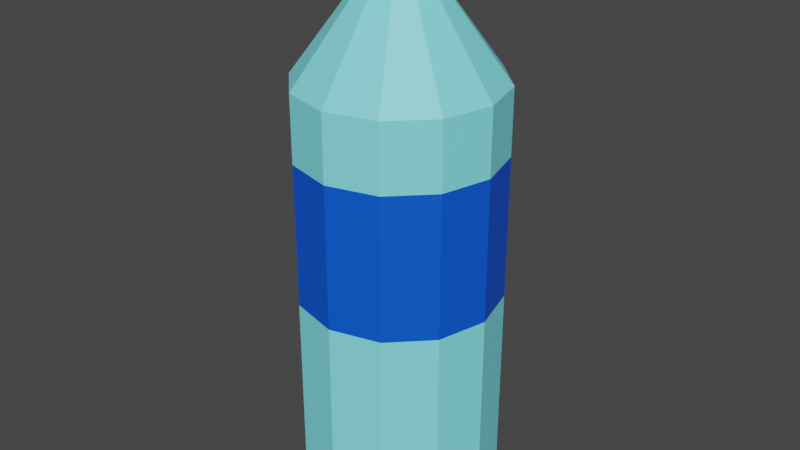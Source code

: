 # Source: plastic1.blend  (saved by Blender 2.93.20; exported with 4.5.12 LTS)
import bpy
from mathutils import Matrix  # noqa: F401  (used for matrix-valued properties, if any)

bpy.ops.wm.read_factory_settings(use_empty=True)
scene = bpy.context.scene
scene.name = 'Scene'

# ---- collections
col_collection = bpy.data.collections.new('Collection'); scene.collection.children.link(col_collection)

# ---- materials (node trees are filled in below, after node groups)
mat_tikcketmat = bpy.data.materials.new('TikcketMat')
mat_tikcketmat.use_transparent_shadow = False
mat_bottlemat = bpy.data.materials.new('BottleMat')
mat_bottlemat.use_transparent_shadow = False

# ---- material node trees
mat_tikcketmat.use_nodes = True; mat_tikcketmat.node_tree.nodes.clear()
_N = mat_tikcketmat.node_tree.nodes; _L = mat_tikcketmat.node_tree.links
n0 = _N.new('ShaderNodeBsdfPrincipled'); n0.name = 'Principled BSDF'; n0.location = (10, 300)
n0.distribution = 'GGX'
n0.subsurface_method = 'BURLEY'
n0.inputs[0].default_value = (0.0, 0.09514, 0.8, 1.0)
n0.inputs[3].default_value = 1.45
n0.inputs[27].default_value = (0.0, 0.0, 0.0, 1.0)
n0.inputs[28].default_value = 1.0
n1 = _N.new('ShaderNodeOutputMaterial'); n1.name = 'Material Output'; n1.location = (300, 300)
_L.new(n0.outputs[0], n1.inputs[0])
n1.is_active_output = True
mat_bottlemat.use_nodes = True; mat_bottlemat.node_tree.nodes.clear()
_N = mat_bottlemat.node_tree.nodes; _L = mat_bottlemat.node_tree.links
n0 = _N.new('ShaderNodeBsdfPrincipled'); n0.name = 'Principled BSDF'; n0.location = (10, 300)
n0.distribution = 'GGX'
n0.subsurface_method = 'BURLEY'
n0.inputs[0].default_value = (0.2356, 0.9205, 1.0, 1.0)
n0.inputs[3].default_value = 1.45
n0.inputs[27].default_value = (0.0, 0.0, 0.0, 1.0)
n0.inputs[28].default_value = 1.0
n1 = _N.new('ShaderNodeOutputMaterial'); n1.name = 'Material Output'; n1.location = (300, 300)
_L.new(n0.outputs[0], n1.inputs[0])
n1.is_active_output = True

# ---- world
world_world = bpy.data.worlds.new('World'); scene.world = world_world
world_world.use_nodes = True; world_world.node_tree.nodes.clear()
_N = world_world.node_tree.nodes; _L = world_world.node_tree.links
n0 = _N.new('ShaderNodeOutputWorld'); n0.name = 'World Output'; n0.location = (300, 300)
n1 = _N.new('ShaderNodeBackground'); n1.name = 'Background'; n1.location = (10, 300)
n1.inputs[0].default_value = (0.05088, 0.05088, 0.05088, 1.0)
_L.new(n1.outputs[0], n0.inputs[0])
n0.is_active_output = True
world_world.color = (0.05088, 0.05088, 0.05088)
world_world.use_sun_shadow = False
world_world.sun_shadow_jitter_overblur = 0.0

# ---- meshes
me_cylinder = bpy.data.meshes.new('Cylinder')
me_cylinder.from_pydata([(-4.47e-09, 0.7, -2.0), (-2.394e-08, 0.2732, 2.0), (0.35, 0.6062, -2.0), (0.1366, 0.2366, 2.0), (0.6062, 0.35, -2.0), (0.2366, 0.1366, 2.0), (0.7, -3.209e-08, -2.0), (0.2732, -2.48e-08, 2.0), (0.6062, -0.35, -2.0), (0.2366, -0.1366, 2.0), (0.35, -0.6062, -2.0), (0.1366, -0.2366, 2.0), (-6.567e-08, -0.7, -2.0), (-4.782e-08, -0.2732, 2.0), (-0.35, -0.6062, -2.0), (-0.1366, -0.2366, 2.0), (-0.6062, -0.35, -2.0), (-0.2366, -0.1366, 2.0), (-0.7, 6.857e-09, -2.0), (-0.2732, -9.602e-09, 2.0), (-0.6062, 0.35, -2.0), (-0.2366, 0.1366, 2.0), (-0.35, 0.6062, -2.0), (-0.1366, 0.2366, 2.0), (-4.47e-09, 0.7, 1.0), (0.35, 0.6062, 1.0), (0.6062, 0.35, 1.0), (0.7, -3.209e-08, 1.0), (0.6062, -0.35, 1.0), (0.35, -0.6062, 1.0), (-6.567e-08, -0.7, 1.0), (-0.35, -0.6062, 1.0), (-0.6062, -0.35, 1.0), (-0.7, 6.857e-09, 1.0), (-0.6062, 0.35, 1.0), (-0.35, 0.6062, 1.0), (-2.434e-08, 0.2411, 1.625), (0.1205, 0.2088, 1.625), (0.2088, 0.1205, 1.625), (0.2411, -2.408e-08, 1.625), (0.2088, -0.1205, 1.625), (0.1205, -0.2088, 1.625), (-4.541e-08, -0.2411, 1.625), (-0.1205, -0.2088, 1.625), (-0.2088, -0.1205, 1.625), (-0.2411, -1.067e-08, 1.625), (-0.2088, 0.1205, 1.625), (-0.1205, 0.2088, 1.625), (-2.394e-08, 0.2732, 1.812), (0.1366, 0.2366, 1.812), (0.2366, 0.1366, 1.812), (0.2732, -2.48e-08, 1.812), (0.2366, -0.1366, 1.812), (0.1366, -0.2366, 1.812), (-4.782e-08, -0.2732, 1.812), (-0.1366, -0.2366, 1.812), (-0.2366, -0.1366, 1.812), (-0.2732, -9.602e-09, 1.812), (-0.2366, 0.1366, 1.812), (-0.1366, 0.2366, 1.812), (0.1205, 0.2088, 1.803), (0.2088, 0.1205, 1.803), (0.2411, -2.408e-08, 1.803), (0.2088, -0.1205, 1.803), (0.1205, -0.2088, 1.803), (-4.541e-08, -0.2411, 1.803), (-0.1205, -0.2088, 1.803), (-0.2088, -0.1205, 1.803), (-0.2411, -1.067e-08, 1.803), (-0.2088, 0.1205, 1.803), (-0.1205, 0.2088, 1.803), (-2.434e-08, 0.2411, 1.803), (0.35, 0.6062, 0.5364), (0.35, 0.6062, -0.4636), (0.6062, 0.35, 0.5364), (0.6062, 0.35, -0.4636), (0.7, -3.209e-08, 0.5364), (0.7, -3.209e-08, -0.4636), (0.6062, -0.35, 0.5364), (0.6062, -0.35, -0.4636), (0.35, -0.6062, 0.5364), (0.35, -0.6062, -0.4636), (-6.567e-08, -0.7, 0.5364), (-6.567e-08, -0.7, -0.4636), (-0.35, -0.6062, 0.5364), (-0.35, -0.6062, -0.4636), (-0.6062, -0.35, 0.5364), (-0.6062, -0.35, -0.4636), (-0.7, 6.857e-09, 0.5364), (-0.7, 6.857e-09, -0.4636), (-0.6062, 0.35, 0.5364), (-0.6062, 0.35, -0.4636), (-0.35, 0.6062, 0.5364), (-0.35, 0.6062, -0.4636), (-4.47e-09, 0.7, -0.4636), (-4.47e-09, 0.7, 0.5364)], [], [(48, 1, 3, 49), (49, 3, 5, 50), (50, 5, 7, 51), (51, 7, 9, 52), (52, 9, 11, 53), (53, 11, 13, 54), (54, 13, 15, 55), (55, 15, 17, 56), (56, 17, 19, 57), (57, 19, 21, 58), (3, 1, 23, 21, 19, 17, 15, 13, 11, 9, 7, 5), (58, 21, 23, 59), (59, 23, 1, 48), (0, 2, 4, 6, 8, 10, 12, 14, 16, 18, 20, 22), (92, 35, 24, 95), (90, 34, 35, 92), (88, 33, 34, 90), (86, 32, 33, 88), (84, 31, 32, 86), (82, 30, 31, 84), (80, 29, 30, 82), (78, 28, 29, 80), (76, 27, 28, 78), (74, 26, 27, 76), (72, 25, 26, 74), (95, 24, 25, 72), (35, 47, 36, 24), (34, 46, 47, 35), (33, 45, 46, 34), (32, 44, 45, 33), (31, 43, 44, 32), (30, 42, 43, 31), (29, 41, 42, 30), (28, 40, 41, 29), (27, 39, 40, 28), (26, 38, 39, 27), (25, 37, 38, 26), (24, 36, 37, 25), (70, 59, 48, 71), (69, 58, 59, 70), (68, 57, 58, 69), (67, 56, 57, 68), (66, 55, 56, 67), (65, 54, 55, 66), (64, 53, 54, 65), (63, 52, 53, 64), (62, 51, 52, 63), (61, 50, 51, 62), (60, 49, 50, 61), (71, 48, 49, 60), (36, 71, 60, 37), (37, 60, 61, 38), (38, 61, 62, 39), (39, 62, 63, 40), (40, 63, 64, 41), (41, 64, 65, 42), (42, 65, 66, 43), (43, 66, 67, 44), (44, 67, 68, 45), (45, 68, 69, 46), (46, 69, 70, 47), (47, 70, 71, 36), (0, 94, 73, 2), (94, 95, 72, 73), (2, 73, 75, 4), (73, 72, 74, 75), (4, 75, 77, 6), (75, 74, 76, 77), (6, 77, 79, 8), (77, 76, 78, 79), (8, 79, 81, 10), (79, 78, 80, 81), (10, 81, 83, 12), (81, 80, 82, 83), (12, 83, 85, 14), (83, 82, 84, 85), (14, 85, 87, 16), (85, 84, 86, 87), (16, 87, 89, 18), (87, 86, 88, 89), (18, 89, 91, 20), (89, 88, 90, 91), (20, 91, 93, 22), (91, 90, 92, 93), (22, 93, 94, 0), (93, 92, 95, 94)])
me_cylinder.polygons.foreach_set('material_index', [0, 0, 0, 0, 0, 0, 0, 0, 0, 0, 0, 0, 0, 1, 1, 1, 1, 1, 1, 1, 1, 1, 1, 1, 1, 1, 1, 1, 1, 1, 1, 1, 1, 1, 1, 1, 1, 1, 0, 0, 0, 0, 0, 0, 0, 0, 0, 0, 0, 0, 1, 1, 1, 1, 1, 1, 1, 1, 1, 1, 1, 1, 1, 0, 1, 0, 1, 0, 1, 0, 1, 0, 1, 0, 1, 0, 1, 0, 1, 0, 1, 0, 1, 0, 1, 0])
_uv = me_cylinder.uv_layers.new(name='UVMap')
_uv.uv.foreach_set('vector', [1.0, 0.9766, 1.0, 1.0, 0.9167, 1.0, 0.9167, 0.9766, 0.9167, 0.9766, 0.9167, 1.0, 0.8333, 1.0, 0.8333, 0.9766, 0.8333, 0.9766, 0.8333, 1.0, 0.75, 1.0, 0.75, 0.9766, 0.75, 0.9766, 0.75, 1.0, 0.6667, 1.0, 0.6667, 0.9766, 0.6667, 0.9766, 0.6667, 1.0, 0.5833, 1.0, 0.5833, 0.9766, 0.5833, 0.9766, 0.5833, 1.0, 0.5, 1.0, 0.5, 0.9766, 0.5, 0.9766, 0.5, 1.0, 0.4167, 1.0, 0.4167, 0.9766, 0.4167, 0.9766, 0.4167, 1.0, 0.3333, 1.0, 0.3333, 0.9766, 0.3333, 0.9766, 0.3333, 1.0, 0.25, 1.0, 0.25, 0.9766, 0.25, 0.9766, 0.25, 1.0, 0.1667, 1.0, 0.1667, 0.9766, 0.37, 0.4578, 0.25, 0.49, 0.13, 0.4578, 0.04215, 0.37, 0.01, 0.25, 0.04215, 0.13, 0.13, 0.04215, 0.25, 0.01, 0.37, 0.04215, 0.4578, 0.13, 0.49, 0.25, 0.4578, 0.37, 0.1667, 0.9766, 0.1667, 1.0, 0.08333, 1.0, 0.08333, 0.9766, 0.08333, 0.9766, 0.08333, 1.0, 7.451e-08, 1.0, 7.451e-08, 0.9766, 0.75, 0.49, 0.87, 0.4578, 0.9578, 0.37, 0.99, 0.25, 0.9578, 0.13, 0.87, 0.04215, 0.75, 0.01, 0.63, 0.04215, 0.5422, 0.13, 0.51, 0.25, 0.5422, 0.37, 0.63, 0.4578, 0.08333, 0.75, 0.08333, 0.875, 7.451e-08, 0.875, 7.451e-08, 0.75, 0.1667, 0.75, 0.1667, 0.875, 0.08333, 0.875, 0.08333, 0.75, 0.25, 0.75, 0.25, 0.875, 0.1667, 0.875, 0.1667, 0.75, 0.3333, 0.75, 0.3333, 0.875, 0.25, 0.875, 0.25, 0.75, 0.4167, 0.75, 0.4167, 0.875, 0.3333, 0.875, 0.3333, 0.75, 0.5, 0.75, 0.5, 0.875, 0.4167, 0.875, 0.4167, 0.75, 0.5833, 0.75, 0.5833, 0.875, 0.5, 0.875, 0.5, 0.75, 0.6667, 0.75, 0.6667, 0.875, 0.5833, 0.875, 0.5833, 0.75, 0.75, 0.75, 0.75, 0.875, 0.6667, 0.875, 0.6667, 0.75, 0.8333, 0.75, 0.8333, 0.875, 0.75, 0.875, 0.75, 0.75, 0.9167, 0.75, 0.9167, 0.875, 0.8333, 0.875, 0.8333, 0.75, 1.0, 0.75, 1.0, 0.875, 0.9167, 0.875, 0.9167, 0.75, 0.08333, 0.875, 0.08333, 0.9531, 7.451e-08, 0.9531, 7.451e-08, 0.875, 0.1667, 0.875, 0.1667, 0.9531, 0.08333, 0.9531, 0.08333, 0.875, 0.25, 0.875, 0.25, 0.9531, 0.1667, 0.9531, 0.1667, 0.875, 0.3333, 0.875, 0.3333, 0.9531, 0.25, 0.9531, 0.25, 0.875, 0.4167, 0.875, 0.4167, 0.9531, 0.3333, 0.9531, 0.3333, 0.875, 0.5, 0.875, 0.5, 0.9531, 0.4167, 0.9531, 0.4167, 0.875, 0.5833, 0.875, 0.5833, 0.9531, 0.5, 0.9531, 0.5, 0.875, 0.6667, 0.875, 0.6667, 0.9531, 0.5833, 0.9531, 0.5833, 0.875, 0.75, 0.875, 0.75, 0.9531, 0.6667, 0.9531, 0.6667, 0.875, 0.8333, 0.875, 0.8333, 0.9531, 0.75, 0.9531, 0.75, 0.875, 0.9167, 0.875, 0.9167, 0.9531, 0.8333, 0.9531, 0.8333, 0.875, 1.0, 0.875, 1.0, 0.9531, 0.9167, 0.9531, 0.9167, 0.875, 0.08333, 0.9754, 0.08333, 0.9766, 7.451e-08, 0.9766, 7.451e-08, 0.9754, 0.1667, 0.9754, 0.1667, 0.9766, 0.08333, 0.9766, 0.08333, 0.9754, 0.25, 0.9754, 0.25, 0.9766, 0.1667, 0.9766, 0.1667, 0.9754, 0.3333, 0.9754, 0.3333, 0.9766, 0.25, 0.9766, 0.25, 0.9754, 0.4167, 0.9754, 0.4167, 0.9766, 0.3333, 0.9766, 0.3333, 0.9754, 0.5, 0.9754, 0.5, 0.9766, 0.4167, 0.9766, 0.4167, 0.9754, 0.5833, 0.9754, 0.5833, 0.9766, 0.5, 0.9766, 0.5, 0.9754, 0.6667, 0.9754, 0.6667, 0.9766, 0.5833, 0.9766, 0.5833, 0.9754, 0.75, 0.9754, 0.75, 0.9766, 0.6667, 0.9766, 0.6667, 0.9754, 0.8333, 0.9754, 0.8333, 0.9766, 0.75, 0.9766, 0.75, 0.9754, 0.9167, 0.9754, 0.9167, 0.9766, 0.8333, 0.9766, 0.8333, 0.9754, 1.0, 0.9754, 1.0, 0.9766, 0.9167, 0.9766, 0.9167, 0.9754, 1.0, 0.9531, 1.0, 0.9754, 0.9167, 0.9754, 0.9167, 0.9531, 0.9167, 0.9531, 0.9167, 0.9754, 0.8333, 0.9754, 0.8333, 0.9531, 0.8333, 0.9531, 0.8333, 0.9754, 0.75, 0.9754, 0.75, 0.9531, 0.75, 0.9531, 0.75, 0.9754, 0.6667, 0.9754, 0.6667, 0.9531, 0.6667, 0.9531, 0.6667, 0.9754, 0.5833, 0.9754, 0.5833, 0.9531, 0.5833, 0.9531, 0.5833, 0.9754, 0.5, 0.9754, 0.5, 0.9531, 0.5, 0.9531, 0.5, 0.9754, 0.4167, 0.9754, 0.4167, 0.9531, 0.4167, 0.9531, 0.4167, 0.9754, 0.3333, 0.9754, 0.3333, 0.9531, 0.3333, 0.9531, 0.3333, 0.9754, 0.25, 0.9754, 0.25, 0.9531, 0.25, 0.9531, 0.25, 0.9754, 0.1667, 0.9754, 0.1667, 0.9531, 0.1667, 0.9531, 0.1667, 0.9754, 0.08333, 0.9754, 0.08333, 0.9531, 0.08333, 0.9531, 0.08333, 0.9754, 7.451e-08, 0.9754, 7.451e-08, 0.9531, 1.0, 0.5, 1.0, 0.625, 0.9167, 0.625, 0.9167, 0.5, 1.0, 0.625, 1.0, 0.75, 0.9167, 0.75, 0.9167, 0.625, 0.9167, 0.5, 0.9167, 0.625, 0.8333, 0.625, 0.8333, 0.5, 0.9167, 0.625, 0.9167, 0.75, 0.8333, 0.75, 0.8333, 0.625, 0.8333, 0.5, 0.8333, 0.625, 0.75, 0.625, 0.75, 0.5, 0.8333, 0.625, 0.8333, 0.75, 0.75, 0.75, 0.75, 0.625, 0.75, 0.5, 0.75, 0.625, 0.6667, 0.625, 0.6667, 0.5, 0.75, 0.625, 0.75, 0.75, 0.6667, 0.75, 0.6667, 0.625, 0.6667, 0.5, 0.6667, 0.625, 0.5833, 0.625, 0.5833, 0.5, 0.6667, 0.625, 0.6667, 0.75, 0.5833, 0.75, 0.5833, 0.625, 0.5833, 0.5, 0.5833, 0.625, 0.5, 0.625, 0.5, 0.5, 0.5833, 0.625, 0.5833, 0.75, 0.5, 0.75, 0.5, 0.625, 0.5, 0.5, 0.5, 0.625, 0.4167, 0.625, 0.4167, 0.5, 0.5, 0.625, 0.5, 0.75, 0.4167, 0.75, 0.4167, 0.625, 0.4167, 0.5, 0.4167, 0.625, 0.3333, 0.625, 0.3333, 0.5, 0.4167, 0.625, 0.4167, 0.75, 0.3333, 0.75, 0.3333, 0.625, 0.3333, 0.5, 0.3333, 0.625, 0.25, 0.625, 0.25, 0.5, 0.3333, 0.625, 0.3333, 0.75, 0.25, 0.75, 0.25, 0.625, 0.25, 0.5, 0.25, 0.625, 0.1667, 0.625, 0.1667, 0.5, 0.25, 0.625, 0.25, 0.75, 0.1667, 0.75, 0.1667, 0.625, 0.1667, 0.5, 0.1667, 0.625, 0.08333, 0.625, 0.08333, 0.5, 0.1667, 0.625, 0.1667, 0.75, 0.08333, 0.75, 0.08333, 0.625, 0.08333, 0.5, 0.08333, 0.625, 7.451e-08, 0.625, 7.451e-08, 0.5, 0.08333, 0.625, 0.08333, 0.75, 7.451e-08, 0.75, 7.451e-08, 0.625])
me_cylinder.materials.append(mat_tikcketmat)
me_cylinder.materials.append(mat_bottlemat)
me_cylinder.use_remesh_fix_poles = True
me_cylinder.use_remesh_preserve_attributes = False
me_cylinder.update()

# ---- objects
ob_cylinder = bpy.data.objects.new('Cylinder', me_cylinder)

# ---- transforms, parenting, visibility, modifiers, constraints
ob_cylinder.location = (0.0, 0.0, 0.0)

# ---- collection membership
col_collection.objects.link(ob_cylinder)

# ---- scene / render settings (as saved in the file)
scene.frame_start = 1; scene.frame_end = 250; scene.frame_set(1)
scene.render.engine = 'BLENDER_EEVEE_NEXT'
scene.cycles.use_denoising = False
scene.cycles.samples = 128
scene.cycles.sampling_pattern = 'TABULATED_SOBOL'
scene.cycles.use_adaptive_sampling = False
scene.cycles.use_light_tree = False
scene.view_settings.view_transform = 'Filmic'
bpy.context.view_layer.update()

# ---- added for rendering (the .blend has no active camera and no usable light): camera, sun
cam_auto = bpy.data.cameras.new('AutoCamera')
cam_auto.lens = 50.0
cam_auto.sensor_width = 36.0
cam_auto.clip_end = 1000.0
ob_auto_camera = bpy.data.objects.new('AutoCamera', cam_auto)
scene.collection.objects.link(ob_auto_camera)
ob_auto_camera.location = (4.12945, -4.95534, 3.30356)
ob_auto_camera.rotation_euler = (1.09748, -7.21219e-08, 0.694738)
scene.camera = ob_auto_camera
light_auto_sun = bpy.data.lights.new('AutoSun', 'SUN')
light_auto_sun.energy = 3.0
light_auto_sun.angle = 0.0523599
ob_auto_sun = bpy.data.objects.new('AutoSun', light_auto_sun)
scene.collection.objects.link(ob_auto_sun)
ob_auto_sun.rotation_euler = (0.872665, 0.174533, 0.523599)
bpy.context.view_layer.update()
